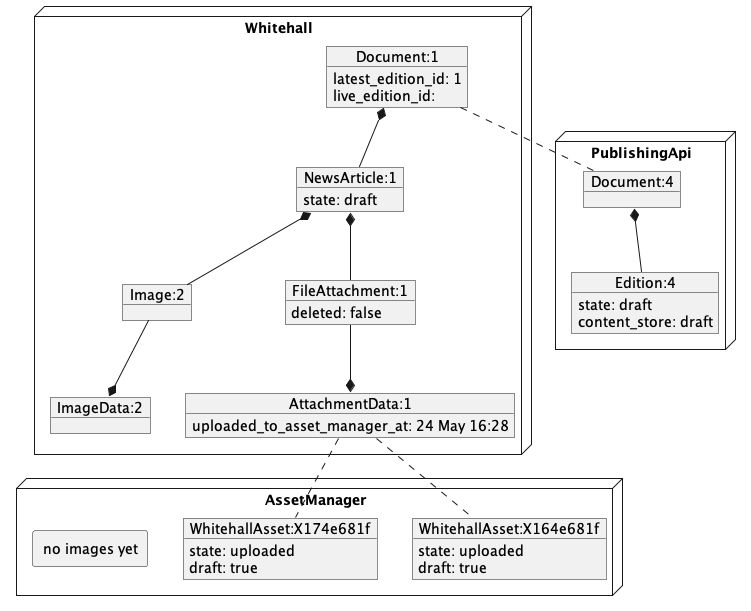

The diagram above was rendered by PlantUML. Its source (embedded in the PNG):
@startuml
node Whitehall {
object "Document:1" as Document_1 {
  latest_edition_id: 1
  live_edition_id:
}
together {
object "NewsArticle:1" as NewsArticle_1 {
  state: draft
}
Document_1 *-- NewsArticle_1
object "FileAttachment:1" as FileAttachment_1 {
  deleted: false
}
NewsArticle_1 *-- FileAttachment_1
object "Image:2" as Image_2 {
}
NewsArticle_1 *-- Image_2
}
object "AttachmentData:1" as AttachmentData_1 {
  uploaded_to_asset_manager_at: 24 May 16:28
}
AttachmentData_1 *-u- FileAttachment_1
object "ImageData:2" as ImageData_2 {
}
ImageData_2 *-u- Image_2
}
node PublishingApi {
object "Document:4" as pubapi_Document_4 {
}
object "Edition:4" as pubapi_Edition_4 {
  state: draft
  content_store: draft
}
pubapi_Document_4 *-- pubapi_Edition_4
}
node AssetManager {
object "WhitehallAsset:X164e681f" as am_WhitehallAsset_X164e681f {
  state: uploaded
  draft: true
}
object "WhitehallAsset:X174e681f" as am_WhitehallAsset_X174e681f {
  state: uploaded
  draft: true
}
rectangle "no images yet" {
}
}
Document_1 .. pubapi_Document_4
AttachmentData_1 .. am_WhitehallAsset_X164e681f
AttachmentData_1 .. am_WhitehallAsset_X174e681f
@enduml